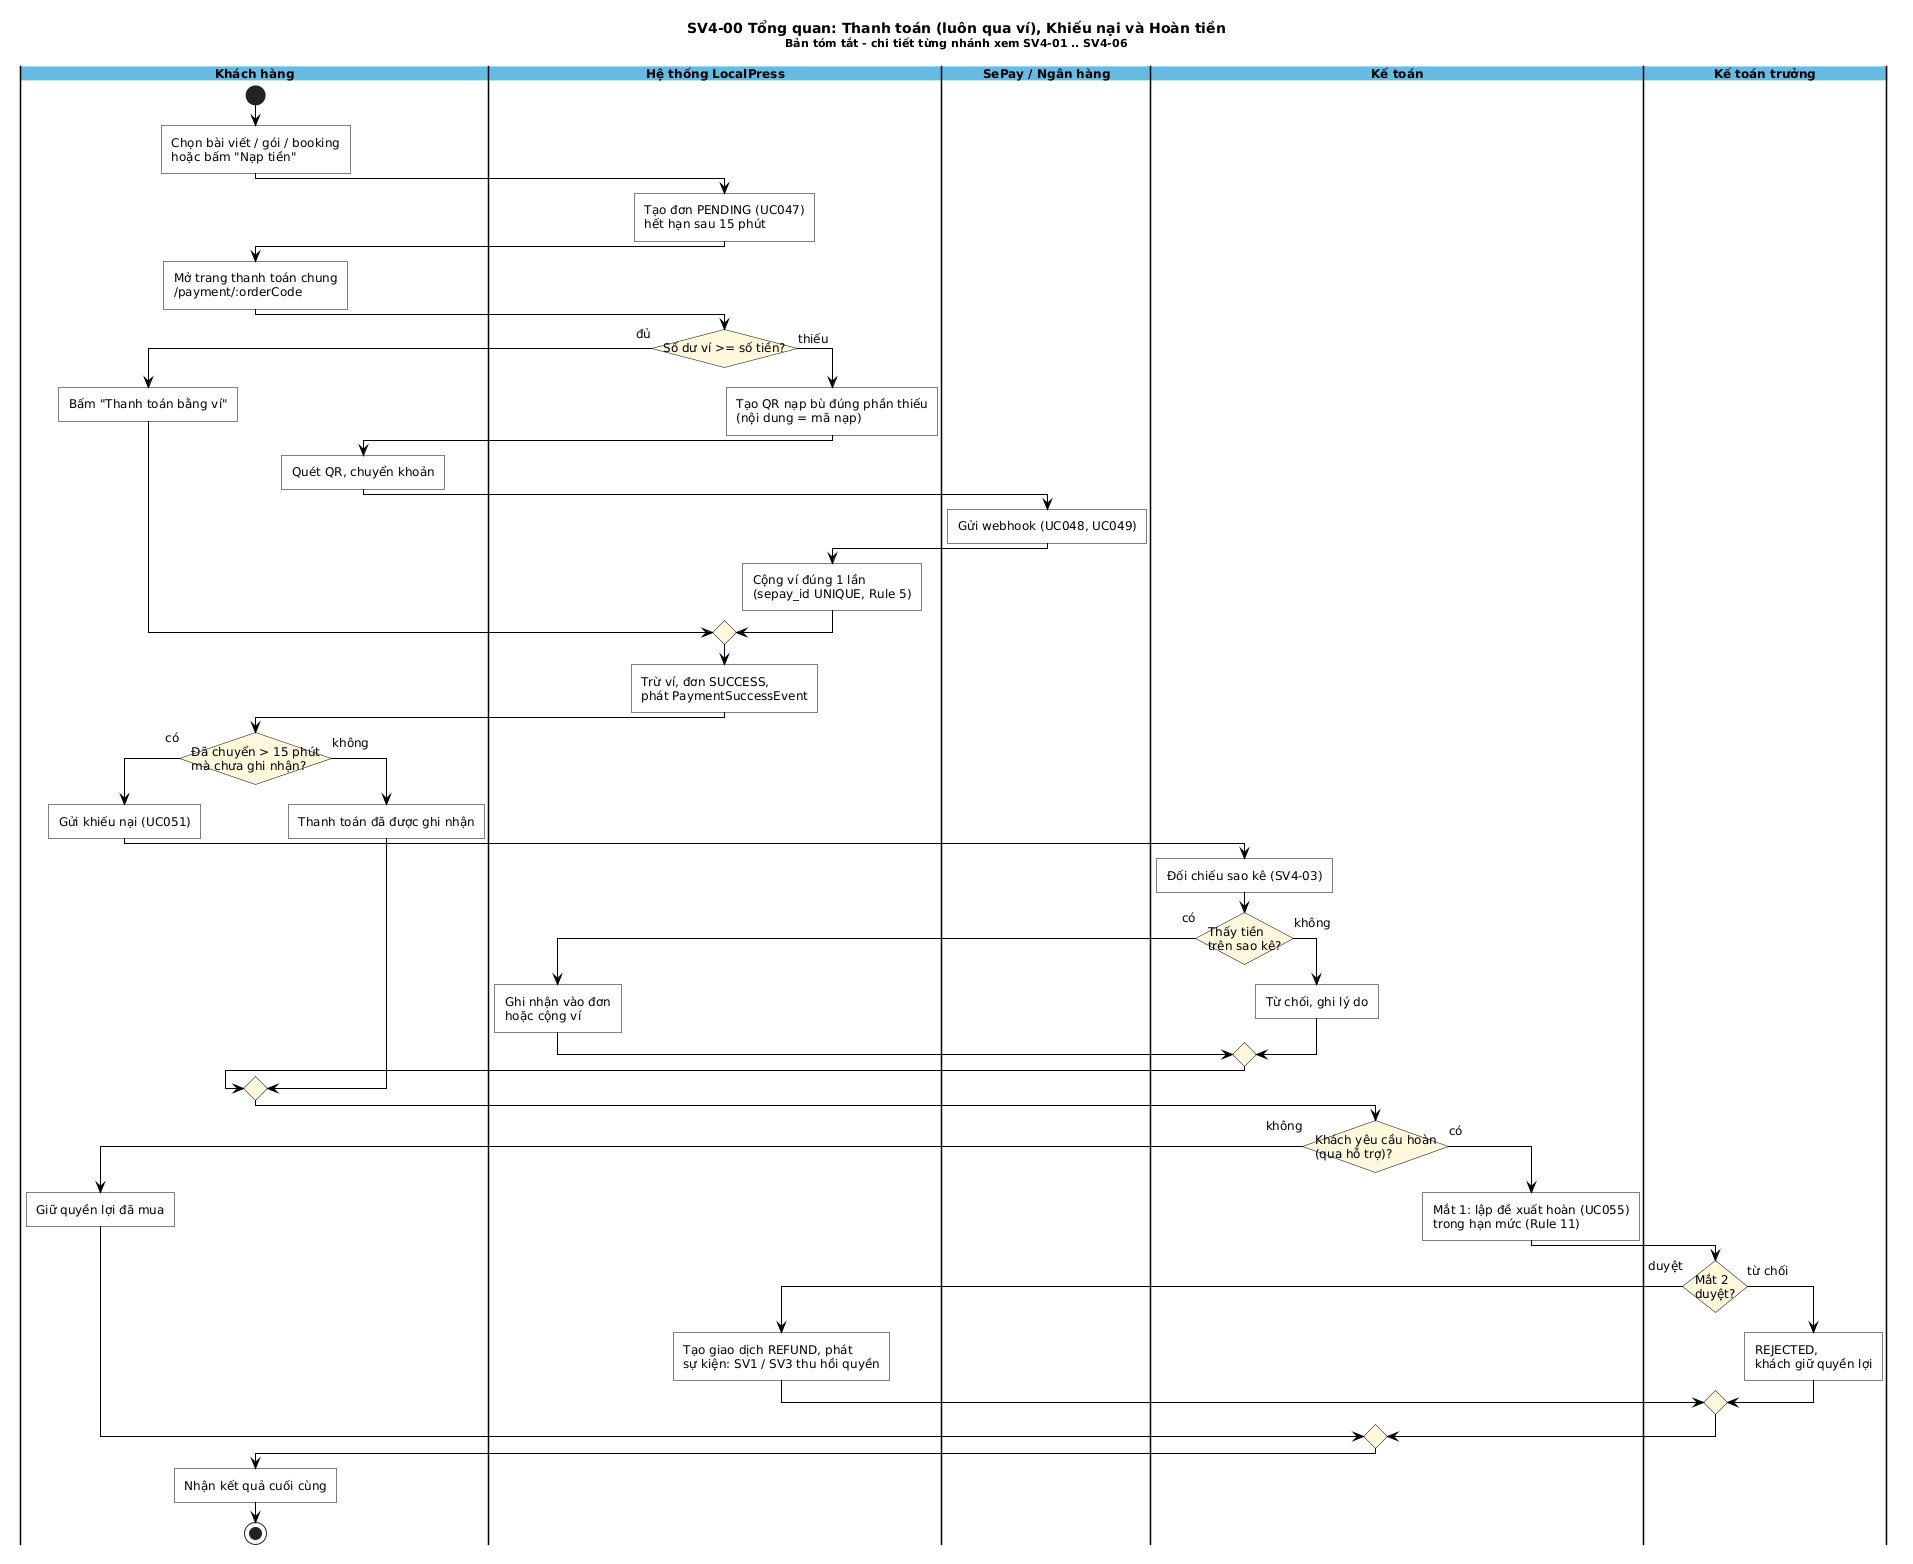

The diagram above was rendered by PlantUML. Its source (embedded in the PNG):
@startuml
title SV4-00 Tổng quan: Thanh toán (luôn qua ví), Khiếu nại và Hoàn tiền\n<size:11>Bản tóm tắt - chi tiết từng nhánh xem SV4-01 .. SV4-06</size>

scale max 4000 width
skinparam backgroundColor white
skinparam shadowing false
skinparam defaultFontName Arial
skinparam defaultFontSize 12
skinparam ArrowColor #000000
skinparam conditionStyle InsideDiamond
skinparam roundCorner 0
skinparam swimlane {
  BorderColor #000000
  TitleBackgroundColor #66BBE2
  TitleFontStyle bold
}
skinparam activity {
  BackgroundColor white
  BorderColor #000000
  DiamondBackgroundColor #FFF8DC
  DiamondBorderColor #000000
}
skinparam note {
  BackgroundColor #FFFFE0
  BorderColor #999999
}

|Khách hàng|
|Hệ thống LocalPress|
|SePay / Ngân hàng|
|Kế toán|
|Kế toán trưởng|

|Khách hàng|
start
:Chọn bài viết / gói / booking
hoặc bấm "Nạp tiền";
|Hệ thống LocalPress|
:Tạo đơn PENDING (UC047)
hết hạn sau 15 phút;
|Khách hàng|
:Mở trang thanh toán chung
/payment/:orderCode;
|Hệ thống LocalPress|
if (Số dư ví >= số tiền?) then (đủ)
  |Khách hàng|
  :Bấm "Thanh toán bằng ví";
else (thiếu)
  |Hệ thống LocalPress|
  :Tạo QR nạp bù đúng phần thiếu
(nội dung = mã nạp);
  |Khách hàng|
  :Quét QR, chuyển khoản;
  |SePay / Ngân hàng|
  :Gửi webhook (UC048, UC049);
  |Hệ thống LocalPress|
  :Cộng ví đúng 1 lần
(sepay_id UNIQUE, Rule 5);
endif
|Hệ thống LocalPress|
:Trừ ví, đơn SUCCESS,
phát PaymentSuccessEvent;
|Khách hàng|
if (Đã chuyển > 15 phút
mà chưa ghi nhận?) then (có)
  :Gửi khiếu nại (UC051);
  |Kế toán|
  :Đối chiếu sao kê (SV4-03);
  if (Thấy tiền
trên sao kê?) then (có)
    |Hệ thống LocalPress|
    :Ghi nhận vào đơn
hoặc cộng ví;
  else (không)
    |Kế toán|
    :Từ chối, ghi lý do;
  endif
else (không)
  |Khách hàng|
  :Thanh toán đã được ghi nhận;
endif
|Kế toán|
if (Khách yêu cầu hoàn
(qua hỗ trợ)?) then (không)
  |Khách hàng|
  :Giữ quyền lợi đã mua;
else (có)
  |Kế toán|
  :Mắt 1: lập đề xuất hoàn (UC055)
trong hạn mức (Rule 11);
  |Kế toán trưởng|
  if (Mắt 2
duyệt?) then (duyệt)
    |Hệ thống LocalPress|
    :Tạo giao dịch REFUND, phát
sự kiện: SV1 / SV3 thu hồi quyền;
  else (từ chối)
    |Kế toán trưởng|
    :REJECTED,
khách giữ quyền lợi;
  endif
endif
|Khách hàng|
:Nhận kết quả cuối cùng;
stop
@enduml